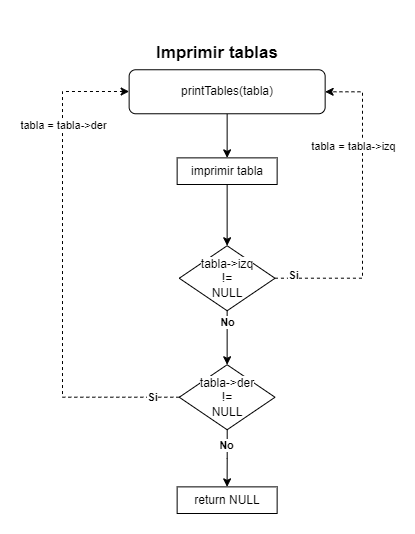

The diagram above was exported from draw.io. Its source (the exported page's mxGraphModel, read from the mxfile embedded in the PNG):
<mxGraphModel dx="1050" dy="564" grid="1" gridSize="10" guides="1" tooltips="1" connect="1" arrows="1" fold="1" page="1" pageScale="1" pageWidth="827" pageHeight="1169" math="0" shadow="0">
  <root>
    <mxCell id="0" />
    <mxCell id="1" parent="0" />
    <mxCell id="2" value="&lt;h1&gt;&lt;font style=&quot;font-size: 17px;&quot;&gt;Imprimir tablas&lt;/font&gt;&lt;/h1&gt;" style="text;html=1;align=center;verticalAlign=middle;whiteSpace=wrap;rounded=0;" vertex="1" parent="1">
      <mxGeometry x="2224.97" y="19.999999999999996" width="160" height="30" as="geometry" />
    </mxCell>
    <mxCell id="3" style="edgeStyle=orthogonalEdgeStyle;rounded=0;orthogonalLoop=1;jettySize=auto;html=1;entryX=0.5;entryY=0;entryDx=0;entryDy=0;" edge="1" source="19" target="15" parent="1">
      <mxGeometry relative="1" as="geometry" />
    </mxCell>
    <mxCell id="4" style="edgeStyle=orthogonalEdgeStyle;rounded=0;orthogonalLoop=1;jettySize=auto;html=1;" edge="1" source="5" target="19" parent="1">
      <mxGeometry relative="1" as="geometry" />
    </mxCell>
    <mxCell id="5" value="printTables(tabla)" style="rounded=1;whiteSpace=wrap;html=1;" vertex="1" parent="1">
      <mxGeometry x="2216.635" y="54.25999999999999" width="196.01" height="44" as="geometry" />
    </mxCell>
    <mxCell id="6" style="edgeStyle=orthogonalEdgeStyle;rounded=0;orthogonalLoop=1;jettySize=auto;html=1;dashed=1;" edge="1" source="12" target="5" parent="1">
      <mxGeometry relative="1" as="geometry">
        <mxPoint x="2170" y="80" as="targetPoint" />
        <Array as="points">
          <mxPoint x="2150" y="382" />
          <mxPoint x="2150" y="76" />
        </Array>
        <mxPoint x="2240.135" y="266.37" as="sourcePoint" />
      </mxGeometry>
    </mxCell>
    <mxCell id="7" value="&lt;b&gt;Si&lt;/b&gt;" style="edgeLabel;html=1;align=center;verticalAlign=middle;resizable=0;points=[];" connectable="0" vertex="1" parent="6">
      <mxGeometry x="-0.7951" y="-2" relative="1" as="geometry">
        <mxPoint x="23" y="2" as="offset" />
      </mxGeometry>
    </mxCell>
    <mxCell id="8" value="tabla = tabla-&amp;gt;der" style="edgeLabel;html=1;align=center;verticalAlign=middle;resizable=0;points=[];" connectable="0" vertex="1" parent="6">
      <mxGeometry x="0.6776" relative="1" as="geometry">
        <mxPoint y="21" as="offset" />
      </mxGeometry>
    </mxCell>
    <mxCell id="9" style="edgeStyle=orthogonalEdgeStyle;rounded=0;orthogonalLoop=1;jettySize=auto;html=1;" edge="1" source="12" target="23" parent="1">
      <mxGeometry relative="1" as="geometry">
        <mxPoint x="2314.606551724138" y="465.14079335188796" as="targetPoint" />
      </mxGeometry>
    </mxCell>
    <mxCell id="10" value="&lt;b&gt;No&lt;/b&gt;" style="edgeLabel;html=1;align=center;verticalAlign=middle;resizable=0;points=[];" connectable="0" vertex="1" parent="9">
      <mxGeometry x="-0.3372" y="-2" relative="1" as="geometry">
        <mxPoint x="1" y="-4" as="offset" />
      </mxGeometry>
    </mxCell>
    <mxCell id="11" value="" style="group" connectable="0" vertex="1" parent="1">
      <mxGeometry x="2253.135" y="354.37" width="123.01" height="65" as="geometry" />
    </mxCell>
    <mxCell id="12" value="" style="rhombus;whiteSpace=wrap;html=1;" vertex="1" parent="11">
      <mxGeometry x="13.625000000000107" y="-5.125" width="95.76" height="65" as="geometry" />
    </mxCell>
    <mxCell id="13" value="&lt;span style=&quot;background-color: rgb(255, 255, 255);&quot;&gt;tabla-&amp;gt;der&lt;/span&gt;&lt;div&gt;&lt;span style=&quot;background-color: rgb(255, 255, 255);&quot;&gt;!=&lt;/span&gt;&lt;/div&gt;&lt;div&gt;&lt;span style=&quot;background-color: rgb(255, 255, 255);&quot;&gt;NULL&lt;/span&gt;&lt;/div&gt;" style="text;html=1;align=center;verticalAlign=middle;whiteSpace=wrap;rounded=0;" vertex="1" parent="11">
      <mxGeometry x="29.75500000000011" y="4.75" width="63.5" height="45.25" as="geometry" />
    </mxCell>
    <mxCell id="14" value="" style="group" connectable="0" vertex="1" parent="1">
      <mxGeometry x="2253.135" y="235.37" width="123.01" height="65" as="geometry" />
    </mxCell>
    <mxCell id="15" value="" style="rhombus;whiteSpace=wrap;html=1;" vertex="1" parent="14">
      <mxGeometry x="13.625000000000107" y="-5.125" width="95.76" height="65" as="geometry" />
    </mxCell>
    <mxCell id="16" value="&lt;span style=&quot;background-color: rgb(255, 255, 255);&quot;&gt;tabla-&amp;gt;izq&lt;/span&gt;&lt;div&gt;&lt;span style=&quot;background-color: rgb(255, 255, 255);&quot;&gt;!=&lt;/span&gt;&lt;/div&gt;&lt;div&gt;&lt;span style=&quot;background-color: rgb(255, 255, 255);&quot;&gt;NULL&lt;/span&gt;&lt;/div&gt;" style="text;html=1;align=center;verticalAlign=middle;whiteSpace=wrap;rounded=0;" vertex="1" parent="14">
      <mxGeometry x="31.50500000000011" y="4.75" width="60" height="45.25" as="geometry" />
    </mxCell>
    <mxCell id="17" style="edgeStyle=orthogonalEdgeStyle;rounded=0;orthogonalLoop=1;jettySize=auto;html=1;exitX=0.5;exitY=1;exitDx=0;exitDy=0;entryX=0.5;entryY=0;entryDx=0;entryDy=0;" edge="1" source="15" target="12" parent="1">
      <mxGeometry relative="1" as="geometry">
        <mxPoint x="2318.65" y="300.37" as="sourcePoint" />
      </mxGeometry>
    </mxCell>
    <mxCell id="18" value="&lt;b&gt;No&lt;/b&gt;" style="edgeLabel;html=1;align=center;verticalAlign=middle;resizable=0;points=[];" connectable="0" vertex="1" parent="17">
      <mxGeometry x="-0.586" relative="1" as="geometry">
        <mxPoint as="offset" />
      </mxGeometry>
    </mxCell>
    <mxCell id="19" value="imprimir tabla" style="rounded=0;whiteSpace=wrap;html=1;" vertex="1" parent="1">
      <mxGeometry x="2264.6400000000003" y="142.37" width="100" height="26.63" as="geometry" />
    </mxCell>
    <mxCell id="20" style="edgeStyle=orthogonalEdgeStyle;rounded=0;orthogonalLoop=1;jettySize=auto;html=1;dashed=1;" edge="1" source="15" target="5" parent="1">
      <mxGeometry relative="1" as="geometry">
        <mxPoint x="2439" y="317.375" as="targetPoint" />
        <Array as="points">
          <mxPoint x="2450" y="262.745" />
          <mxPoint x="2450" y="76.25999999999999" />
        </Array>
      </mxGeometry>
    </mxCell>
    <mxCell id="21" value="&lt;b&gt;Si&lt;/b&gt;" style="edgeLabel;html=1;align=center;verticalAlign=middle;resizable=0;points=[];" connectable="0" vertex="1" parent="20">
      <mxGeometry x="-0.2114" y="-1" relative="1" as="geometry">
        <mxPoint x="-71" y="32" as="offset" />
      </mxGeometry>
    </mxCell>
    <mxCell id="22" value="tabla = tabla-&amp;gt;izq" style="edgeLabel;html=1;align=center;verticalAlign=middle;resizable=0;points=[];" connectable="0" vertex="1" parent="20">
      <mxGeometry x="0.1238" y="1" relative="1" as="geometry">
        <mxPoint x="-9" y="-45" as="offset" />
      </mxGeometry>
    </mxCell>
    <mxCell id="23" value="return NULL" style="rounded=0;whiteSpace=wrap;html=1;" vertex="1" parent="1">
      <mxGeometry x="2264.6400000000003" y="471.37" width="100" height="26.63" as="geometry" />
    </mxCell>
  </root>
</mxGraphModel>